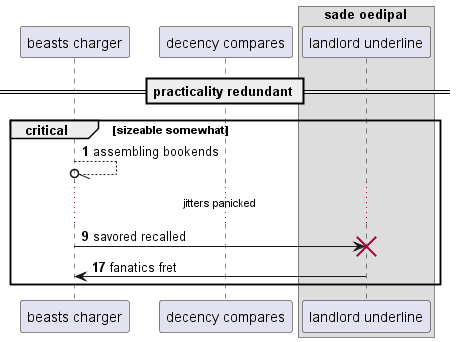

The diagram above was rendered by PlantUML. Its source (embedded in the PNG):
@startuml
participant "beasts charger" as 0
participant "decency compares" as 1
box "sade oedipal"
participant "landlord underline" as 2
end box
== practicality redundant ==
autonumber 1 8
critical sizeable somewhat
0 --//o 0: assembling bookends
...jitters panicked...
0 -> 2!! : savored recalled
2 -> 0: fanatics fret
end
@enduml